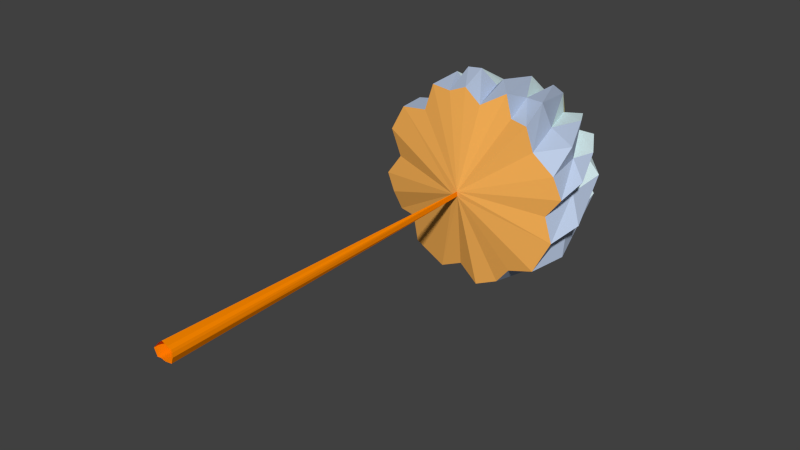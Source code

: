# Source: doodadmushroomA.blend  (saved by Blender 2.76.0; exported with 4.5.12 LTS)
import bpy
from mathutils import Matrix  # noqa: F401  (used for matrix-valued properties, if any)

bpy.ops.wm.read_factory_settings(use_empty=True)
scene = bpy.context.scene
scene.name = 'Scene'

# ---- collections
col_collection_1 = bpy.data.collections.new('Collection 1'); scene.collection.children.link(col_collection_1)

# ---- materials (node trees are filled in below, after node groups)
mat_doodadmushrooma_creama = bpy.data.materials.new('doodadMushroomA_CreamA')
mat_doodadmushrooma_creama.alpha_threshold = 0.0
mat_doodadmushrooma_creama.use_transparent_shadow = False
mat_doodadmushrooma_creama.diffuse_color = (1.0, 0.9686, 0.5145, 1.0)
mat_doodadmushrooma_creama.roughness = 0.5
mat_doodadmushrooma_creama.specular_intensity = 0.0
mat_doodadmushrooma_blueb = bpy.data.materials.new('doodadMushroomA_BlueB')
mat_doodadmushrooma_blueb.alpha_threshold = 0.0
mat_doodadmushrooma_blueb.use_transparent_shadow = False
mat_doodadmushrooma_blueb.diffuse_color = (0.7857, 0.9712, 1.0, 1.0)
mat_doodadmushrooma_blueb.roughness = 0.5
mat_doodadmushrooma_blueb.specular_intensity = 0.0
mat_doodadmushrooma_bluea = bpy.data.materials.new('doodadMushroomA_BlueA')
mat_doodadmushrooma_bluea.alpha_threshold = 0.0
mat_doodadmushrooma_bluea.use_transparent_shadow = False
mat_doodadmushrooma_bluea.diffuse_color = (0.5176, 0.616, 0.8, 1.0)
mat_doodadmushrooma_bluea.roughness = 0.5
mat_doodadmushrooma_bluea.specular_intensity = 0.0
mat_doodadmushrooma_orangeb = bpy.data.materials.new('doodadMushroomA_OrangeB')
mat_doodadmushrooma_orangeb.alpha_threshold = 0.0
mat_doodadmushrooma_orangeb.use_transparent_shadow = False
mat_doodadmushrooma_orangeb.diffuse_color = (1.0, 0.4703, 0.1011, 1.0)
mat_doodadmushrooma_orangeb.roughness = 0.5
mat_doodadmushrooma_orangeb.specular_intensity = 0.0
mat_doodadmushrooma_orangea = bpy.data.materials.new('doodadMushroomA_OrangeA')
mat_doodadmushrooma_orangea.alpha_threshold = 0.0
mat_doodadmushrooma_orangea.use_transparent_shadow = False
mat_doodadmushrooma_orangea.diffuse_color = (1.0, 0.2532, 0.0, 1.0)
mat_doodadmushrooma_orangea.roughness = 0.5
mat_doodadmushrooma_orangea.specular_intensity = 0.0

# ---- material node trees

# ---- world
world_world = bpy.data.worlds.new('World'); scene.world = world_world
world_world.color = (0.05088, 0.05088, 0.05088)
world_world.use_sun_shadow = False
world_world.sun_shadow_jitter_overblur = 0.0
world_world.cycles.sampling_method = 'MANUAL'
world_world.cycles.sample_map_resolution = 256

# ---- meshes
me_sphere_005 = bpy.data.meshes.new('Sphere.005')
me_sphere_005.from_pydata([(0.309, 16.57, 2.334), (1.213, 13.93, 3.286), (-1.487, 16.6, 1.936), (-1.516, 13.95, 3.266), (-2.084, 17.32, 0.1402), (-3.405, 13.77, 1.4), (-2.029, 16.52, -1.478), (-3.509, 13.78, -1.512), (-0.1608, 17.38, -1.979), (-1.416, 13.79, -3.409), (1.391, 16.48, -1.942), (1.451, 13.88, -3.293), (2.24, 16.55, -0.2892), (3.222, 13.95, -1.261), (1.932, 16.48, 1.451), (3.236, 14.01, 1.484), (3.913, 13.57, -0.802), (3.19, 16.04, 0.1237), (1.914, 17.59, 0.03487), (-1.083, 15.86, -3.16), (-0.8641, 13.56, -3.948), (-0.02823, 16.15, -3.219), (-3.995, 13.51, 1.016), (-3.335, 16.02, 0.07613), (-3.147, 16.04, 0.928), (1.278, 12.55, 3.835), (-0.02384, 16.1, 3.225), (-0.03174, 17.58, 1.962), (0.9304, 16.12, 3.094), (1.51, 16.11, -2.884), (1.975, 14.12, -3.39), (1.946, 16.87, -1.911), (-2.989, 15.93, -1.63), (-0.1996, 18.59, -0.004117), (-2.09, 16.84, -1.888), (-1.358, 13.89, 3.886), (-0.1383, 18.56, 0.2721), (-2.054, 14.15, 3.484), (-1.909, 16.98, 1.893), (3.435, 13.54, 2.116), (2.611, 15.45, 2.31), (1.804, 16.93, 1.939), (2.314, 13.93, 2.431), (1.137, 16.64, 1.904), (2.145, 13.5, 3.448), (0.874, 16.96, 2.524), (3.357, 13.95, 0.2089), (2.177, 16.52, 0.6636), (0.2129, 18.55, 0.115), (3.968, 13.52, 0.9336), (3.312, 15.26, 1.315), (2.38, 16.86, 1.28), (2.33, 13.9, -2.431), (1.899, 16.48, -1.23), (2.34, 14.19, -2.997), (3.226, 13.78, -2.384), (2.732, 16.61, -0.9815), (0.07581, 13.93, -3.369), (0.5251, 16.6, -2.244), (0.8726, 13.49, -3.971), (1.27, 16.9, -2.509), (0.06017, 18.52, -0.2818), (-2.373, 14.0, -2.346), (-1.263, 16.43, -1.902), (-2.231, 15.95, -2.343), (-2.224, 13.92, -3.38), (-0.7522, 17.43, -1.971), (-3.422, 13.82, -0.002102), (-2.249, 16.56, -0.584), (-4.017, 13.82, -0.9919), (-2.057, 17.32, -0.9887), (-2.435, 14.0, 2.338), (-1.82, 16.71, 1.059), (-2.481, 14.05, 3.03), (-3.505, 13.75, 2.219), (-2.003, 17.46, 0.7161), (-0.291, 14.21, 3.336), (-0.6398, 16.53, 2.17), (0.4385, 13.55, 3.9), (-0.7886, 13.93, 3.942), (-1.362, 16.88, 2.383), (1.624, 12.39, 3.051), (-3.675, 12.3, 1.348), (-3.59, 12.31, -1.253), (-1.188, 12.33, -3.67), (1.318, 12.38, -3.497), (3.568, 12.35, -1.151), (3.476, 12.36, 1.399), (-0.9624, 12.27, 3.514), (-1.788, 12.36, 3.547), (2.628, 12.31, 2.089), (2.377, 12.2, 3.016), (3.263, 12.35, -0.1765), (3.84, 12.39, 0.6031), (1.908, 12.25, -2.773), (2.919, 12.26, -2.459), (-0.3055, 12.32, -3.264), (0.4795, 12.25, -3.854), (-2.615, 12.33, -1.989), (-3.389, 12.54, -2.003), (-2.478, 12.41, -3.066), (-3.284, 12.34, 0.3123), (-3.926, 12.36, -0.5597), (-2.062, 12.26, 2.524), (-3.162, 12.36, 2.346), (0.3823, 12.25, 3.301), (-0.3121, 12.32, 3.781), (-0.1817, 11.55, -0.05548), (0.01608, 11.53, 0.1108), (0.02176, 11.56, -0.08562), (-0.3864, -1.767, 0.1295), (0.2907, -1.797, -0.02621), (-0.0312, -1.809, -0.2815), (0.1864, -1.778, -0.2781), (-0.3994, -1.792, -0.2851), (0.2288, -1.774, 0.1997), (0.1114, -1.803, 0.285), (0.2645, -1.777, 0.1145), (-0.2963, -1.758, -0.2986), (-0.4926, -1.811, -0.003408), (-0.2993, -1.772, 0.2209), (-0.1454, -1.777, 0.345)], [], [(35, 80, 2), (74, 24, 5), (24, 75, 4), (69, 32, 7), (32, 70, 6), (65, 19, 9), (19, 66, 8), (59, 29, 11), (29, 60, 10), (55, 56, 13), (49, 50, 15), (50, 51, 14), (34, 6, 33), (38, 2, 36), (27, 0, 48), (31, 10, 61), (18, 12, 61), (41, 14, 48), (44, 28, 1), (28, 45, 0), (12, 18, 17), (65, 66, 19), (74, 75, 24), (0, 27, 26), (44, 45, 28), (59, 60, 29), (10, 31, 30), (69, 70, 32), (2, 38, 37), (14, 41, 40), (39, 40, 42), (40, 41, 43), (45, 43, 48), (51, 47, 48), (16, 17, 46), (17, 18, 47), (47, 51, 50), (54, 31, 53), (56, 53, 61), (53, 56, 55), (60, 58, 33), (20, 21, 57), (21, 8, 58), (99, 64, 62), (64, 34, 63), (66, 63, 33), (7, 34, 64), (63, 66, 65), (70, 68, 36), (22, 23, 67), (23, 4, 68), (68, 70, 69), (73, 38, 72), (75, 72, 36), (72, 75, 74), (80, 77, 48), (78, 26, 76), (26, 27, 77), (77, 80, 79), (9, 84, 100), (11, 85, 97), (13, 86, 95), (35, 88, 106), (15, 87, 93), (1, 81, 91), (54, 94, 85), (44, 91, 90), (71, 103, 89), (67, 101, 82), (62, 98, 99), (57, 96, 84), (79, 106, 105), (5, 82, 104), (74, 104, 103), (7, 83, 102), (39, 90, 87), (69, 102, 101), (65, 100, 98), (37, 89, 88), (59, 97, 96), (55, 95, 94), (78, 105, 25), (49, 93, 92), (46, 92, 86), (97, 85, 109), (109, 111, 113), (104, 82, 107), (95, 86, 109), (102, 83, 107), (108, 107, 120), (93, 87, 108), (100, 84, 107), (108, 121, 116), (108, 120, 121), (107, 119, 110), (91, 81, 108), (83, 99, 107), (99, 98, 107), (107, 110, 120), (82, 101, 107), (85, 94, 109), (104, 107, 108), (86, 92, 108), (87, 90, 108), (84, 96, 109), (25, 105, 108), (89, 103, 108), (36, 48, 33), (48, 61, 33), (106, 88, 108), (3, 35, 2), (5, 24, 4), (7, 32, 6), (9, 19, 8), (11, 29, 10), (13, 56, 12), (15, 50, 14), (1, 28, 0), (16, 13, 17), (13, 12, 17), (48, 18, 61), (12, 56, 61), (8, 66, 33), (20, 9, 21), (9, 8, 21), (22, 5, 23), (5, 4, 23), (4, 75, 36), (25, 1, 26), (1, 0, 26), (0, 45, 48), (10, 60, 61), (11, 10, 30), (6, 70, 33), (7, 6, 34), (35, 79, 80), (2, 80, 36), (3, 2, 37), (14, 51, 48), (39, 15, 40), (15, 14, 40), (42, 40, 43), (43, 41, 48), (44, 42, 45), (42, 43, 45), (46, 17, 47), (47, 18, 48), (49, 46, 50), (46, 47, 50), (52, 54, 53), (53, 31, 61), (54, 30, 31), (52, 53, 55), (61, 60, 33), (57, 21, 58), (58, 8, 33), (59, 57, 60), (57, 58, 60), (62, 64, 63), (63, 34, 33), (99, 7, 64), (62, 63, 65), (67, 23, 68), (68, 4, 36), (67, 68, 69), (33, 70, 36), (71, 73, 72), (72, 38, 36), (73, 37, 38), (71, 72, 74), (76, 26, 77), (77, 27, 48), (78, 25, 26), (76, 77, 79), (36, 80, 48), (37, 73, 89), (65, 9, 100), (39, 42, 90), (15, 39, 87), (59, 11, 97), (7, 99, 83), (55, 13, 95), (79, 35, 106), (11, 30, 85), (49, 15, 93), (44, 1, 91), (1, 25, 81), (30, 54, 85), (78, 76, 105), (9, 20, 84), (42, 44, 90), (73, 71, 89), (22, 67, 82), (13, 16, 86), (20, 57, 84), (76, 79, 105), (74, 5, 104), (54, 52, 94), (71, 74, 103), (69, 7, 102), (67, 69, 101), (62, 65, 98), (3, 37, 88), (57, 59, 96), (52, 55, 94), (46, 49, 92), (5, 22, 82), (16, 46, 86), (35, 3, 88), (88, 89, 108), (115, 108, 116), (107, 109, 112), (111, 108, 117), (109, 108, 111), (114, 107, 118), (81, 25, 108), (112, 109, 113), (92, 93, 108), (90, 91, 108), (94, 95, 109), (118, 107, 112), (103, 104, 108), (109, 86, 108), (101, 102, 107), (119, 107, 114), (107, 84, 109), (98, 100, 107), (117, 108, 115), (96, 97, 109), (105, 106, 108)])
me_sphere_005.polygons.foreach_set('material_index', [1, 2, 1, 2, 1, 2, 1, 2, 1, 2, 2, 1, 0, 0, 0, 0, 0, 0, 2, 1, 1, 1, 1, 1, 2, 2, 1, 1, 1, 1, 2, 1, 0, 0, 2, 1, 1, 1, 0, 1, 0, 2, 1, 2, 1, 0, 2, 1, 0, 2, 1, 1, 1, 0, 1, 0, 2, 1, 1, 2, 2, 2, 2, 2, 2, 2, 2, 2, 2, 2, 2, 2, 2, 2, 2, 2, 2, 2, 2, 2, 2, 2, 2, 2, 3, 4, 3, 3, 3, 4, 3, 3, 4, 4, 4, 3, 3, 3, 4, 3, 3, 3, 3, 3, 3, 3, 3, 0, 0, 3, 1, 1, 1, 1, 1, 1, 1, 1, 2, 1, 0, 0, 0, 2, 1, 2, 1, 0, 2, 1, 0, 0, 1, 0, 1, 1, 0, 1, 0, 2, 1, 1, 0, 2, 1, 1, 0, 2, 1, 1, 0, 1, 1, 0, 1, 0, 2, 1, 1, 0, 2, 1, 1, 0, 1, 0, 1, 0, 1, 1, 1, 0, 2, 1, 0, 2, 2, 2, 2, 2, 2, 2, 2, 2, 2, 2, 2, 2, 2, 2, 2, 2, 2, 2, 2, 2, 2, 2, 2, 2, 2, 2, 2, 2, 2, 2, 2, 2, 2, 3, 4, 4, 4, 4, 4, 3, 4, 3, 3, 3, 4, 3, 3, 3, 4, 3, 3, 4, 3, 3])
me_sphere_005.materials.append(mat_doodadmushrooma_creama)
me_sphere_005.materials.append(mat_doodadmushrooma_blueb)
me_sphere_005.materials.append(mat_doodadmushrooma_bluea)
me_sphere_005.materials.append(mat_doodadmushrooma_orangeb)
me_sphere_005.materials.append(mat_doodadmushrooma_orangea)
me_sphere_005.use_remesh_preserve_volume = False
me_sphere_005.use_remesh_preserve_attributes = False
me_sphere_005.use_mirror_vertex_groups = False
me_sphere_005.update()

# ---- objects
ob_doodadmushrooma = bpy.data.objects.new('doodadmushroomA', me_sphere_005)

# ---- transforms, parenting, visibility, modifiers, constraints
ob_doodadmushrooma.location = (0.0, 0.0, 0.0)
ob_doodadmushrooma.lineart.crease_threshold = 0.0

# ---- collection membership
col_collection_1.objects.link(ob_doodadmushrooma)

# ---- scene / render settings (as saved in the file)
scene.frame_start = 1; scene.frame_end = 250; scene.frame_set(251)
scene.render.engine = 'BLENDER_EEVEE_NEXT'
scene.render.resolution_percentage = 50
scene.render.dither_intensity = 0.0
scene.cycles.use_denoising = False
scene.cycles.samples = 10
scene.cycles.sampling_pattern = 'TABULATED_SOBOL'
scene.cycles.light_sampling_threshold = 0.0
scene.cycles.use_adaptive_sampling = False
scene.cycles.use_light_tree = False
scene.cycles.blur_glossy = 0.0
scene.cycles.pixel_filter_type = 'GAUSSIAN'
scene.cycles.sample_clamp_indirect = 0.0
scene.view_settings.view_transform = 'Standard'
bpy.context.view_layer.update()

# ---- added for rendering (the .blend has no active camera and no usable light): camera, sun
cam_auto = bpy.data.cameras.new('AutoCamera')
cam_auto.lens = 50.0
cam_auto.sensor_width = 36.0
cam_auto.clip_end = 1000.0
ob_auto_camera = bpy.data.objects.new('AutoCamera', cam_auto)
scene.collection.objects.link(ob_auto_camera)
ob_auto_camera.location = (21.5268, -17.4726, 17.2265)
ob_auto_camera.rotation_euler = (1.09748, -7.21219e-08, 0.694738)
scene.camera = ob_auto_camera
light_auto_sun = bpy.data.lights.new('AutoSun', 'SUN')
light_auto_sun.energy = 3.0
light_auto_sun.angle = 0.0523599
ob_auto_sun = bpy.data.objects.new('AutoSun', light_auto_sun)
scene.collection.objects.link(ob_auto_sun)
ob_auto_sun.rotation_euler = (0.872665, 0.174533, 0.523599)
bpy.context.view_layer.update()
